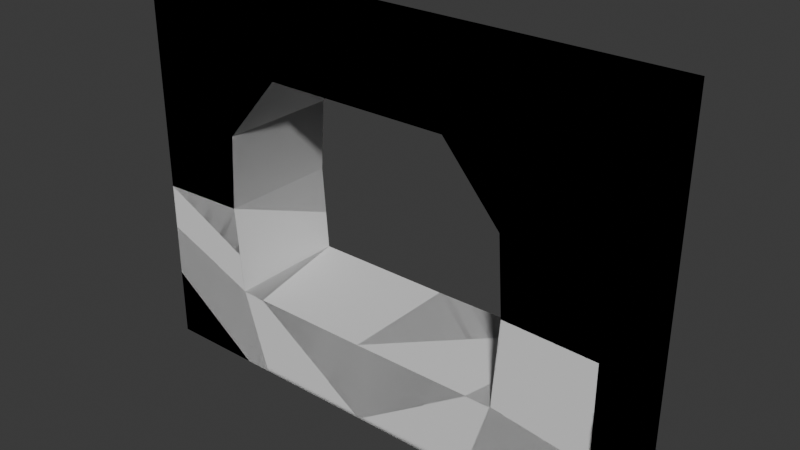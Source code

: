 # Source: space_ship.blend  (saved by Blender 4.0.36; exported with 4.5.12 LTS)
import bpy
from mathutils import Matrix  # noqa: F401  (used for matrix-valued properties, if any)

bpy.ops.wm.read_factory_settings(use_empty=True)
scene = bpy.context.scene
scene.name = 'Scene'

# ---- collections
col_result = bpy.data.collections.new('Result'); scene.collection.children.link(col_result)
col_world = bpy.data.collections.new('World'); scene.collection.children.link(col_world)

# ---- world
world_world = bpy.data.worlds.new('World'); scene.world = world_world
world_world.use_nodes = True; world_world.node_tree.nodes.clear()
_N = world_world.node_tree.nodes; _L = world_world.node_tree.links
n0 = _N.new('ShaderNodeOutputWorld'); n0.name = 'World Output'; n0.location = (300, 300)
n1 = _N.new('ShaderNodeBackground'); n1.name = 'Background'; n1.location = (10, 300)
n1.inputs[0].default_value = (0.05088, 0.05088, 0.05088, 1.0)
_L.new(n1.outputs[0], n0.inputs[0])
n0.is_active_output = True
world_world.color = (0.05088, 0.05088, 0.05088)
world_world.use_sun_shadow = False
world_world.sun_shadow_jitter_overblur = 0.0

# ---- meshes
me_cube_490 = bpy.data.meshes.new('Cube.490')
me_cube_490.from_pydata([(-1.0, -1.0, -1.0), (-1.0, -1.0, 1.0), (-1.0, 1.0, -1.0), (-1.0, 1.0, 1.0), (1.0, -1.0, -1.0), (1.0, -1.0, 1.0), (1.0, 1.0, -1.0), (1.0, 1.0, 1.0)], [], [(0, 1, 3, 2), (2, 3, 7, 6), (6, 7, 5, 4), (4, 5, 1, 0), (2, 6, 4, 0), (7, 3, 1, 5)])
_uv = me_cube_490.uv_layers.new(name='UVMap')
_uv.uv.foreach_set('vector', [0.375, 0.0, 0.625, 0.0, 0.625, 0.25, 0.375, 0.25, 0.375, 0.25, 0.625, 0.25, 0.625, 0.5, 0.375, 0.5, 0.375, 0.5, 0.625, 0.5, 0.625, 0.75, 0.375, 0.75, 0.375, 0.75, 0.625, 0.75, 0.625, 1.0, 0.375, 1.0, 0.125, 0.5, 0.375, 0.5, 0.375, 0.75, 0.125, 0.75, 0.625, 0.5, 0.875, 0.5, 0.875, 0.75, 0.625, 0.75])
me_cube_490.update()
me_cube_491 = bpy.data.meshes.new('Cube.491')
me_cube_491.from_pydata([(-1.0, -1.0, -1.0), (-1.0, -1.0, 1.0), (-1.0, 1.0, -1.0), (-1.0, 1.0, 1.0), (1.0, -1.0, -1.0), (1.0, -1.0, 1.0), (1.0, 1.0, -1.0), (1.0, 1.0, 1.0)], [], [(0, 1, 3, 2), (2, 3, 7, 6), (6, 7, 5, 4), (4, 5, 1, 0), (2, 6, 4, 0), (7, 3, 1, 5)])
_uv = me_cube_491.uv_layers.new(name='UVMap')
_uv.uv.foreach_set('vector', [0.375, 0.0, 0.625, 0.0, 0.625, 0.25, 0.375, 0.25, 0.375, 0.25, 0.625, 0.25, 0.625, 0.5, 0.375, 0.5, 0.375, 0.5, 0.625, 0.5, 0.625, 0.75, 0.375, 0.75, 0.375, 0.75, 0.625, 0.75, 0.625, 1.0, 0.375, 1.0, 0.125, 0.5, 0.375, 0.5, 0.375, 0.75, 0.125, 0.75, 0.625, 0.5, 0.875, 0.5, 0.875, 0.75, 0.625, 0.75])
me_cube_491.update()
me_cube_492 = bpy.data.meshes.new('Cube.492')
me_cube_492.from_pydata([(-1.0, -1.0, -1.0), (-1.0, -1.0, 1.0), (-1.0, 1.0, -1.0), (-1.0, 1.0, 1.0), (1.0, -1.0, -1.0), (1.0, -1.0, 1.0), (1.0, 1.0, -1.0), (1.0, 1.0, 1.0)], [], [(0, 1, 3, 2), (2, 3, 7, 6), (6, 7, 5, 4), (4, 5, 1, 0), (2, 6, 4, 0), (7, 3, 1, 5)])
_uv = me_cube_492.uv_layers.new(name='UVMap')
_uv.uv.foreach_set('vector', [0.375, 0.0, 0.625, 0.0, 0.625, 0.25, 0.375, 0.25, 0.375, 0.25, 0.625, 0.25, 0.625, 0.5, 0.375, 0.5, 0.375, 0.5, 0.625, 0.5, 0.625, 0.75, 0.375, 0.75, 0.375, 0.75, 0.625, 0.75, 0.625, 1.0, 0.375, 1.0, 0.125, 0.5, 0.375, 0.5, 0.375, 0.75, 0.125, 0.75, 0.625, 0.5, 0.875, 0.5, 0.875, 0.75, 0.625, 0.75])
me_cube_492.update()
me_cube_526 = bpy.data.meshes.new('Cube.526')
me_cube_526.from_pydata([(-1.0, -1.0, -1.0), (-1.0, -1.0, 1.0), (-1.0, 1.0, -1.0), (-1.0, 1.0, 1.0), (1.0, -1.0, -1.0), (1.0, -1.0, 1.0), (1.0, 1.0, -1.0), (1.0, 1.0, 1.0)], [], [(0, 1, 3, 2), (2, 3, 7, 6), (6, 7, 5, 4), (4, 5, 1, 0), (2, 6, 4, 0), (7, 3, 1, 5)])
_uv = me_cube_526.uv_layers.new(name='UVMap')
_uv.uv.foreach_set('vector', [0.375, 0.0, 0.625, 0.0, 0.625, 0.25, 0.375, 0.25, 0.375, 0.25, 0.625, 0.25, 0.625, 0.5, 0.375, 0.5, 0.375, 0.5, 0.625, 0.5, 0.625, 0.75, 0.375, 0.75, 0.375, 0.75, 0.625, 0.75, 0.625, 1.0, 0.375, 1.0, 0.125, 0.5, 0.375, 0.5, 0.375, 0.75, 0.125, 0.75, 0.625, 0.5, 0.875, 0.5, 0.875, 0.75, 0.625, 0.75])
me_cube_526.update()
me_cube_528 = bpy.data.meshes.new('Cube.528')
me_cube_528.from_pydata([(-1.0, -1.0, -1.0), (-1.0, -1.0, 1.0), (-1.0, 1.0, -1.0), (-1.0, 1.0, 1.0), (1.0, -1.0, -1.0), (1.0, -1.0, 1.0), (1.0, 1.0, -1.0), (1.0, 1.0, 1.0)], [], [(0, 1, 3, 2), (2, 3, 7, 6), (6, 7, 5, 4), (4, 5, 1, 0), (2, 6, 4, 0), (7, 3, 1, 5)])
_uv = me_cube_528.uv_layers.new(name='UVMap')
_uv.uv.foreach_set('vector', [0.375, 0.0, 0.625, 0.0, 0.625, 0.25, 0.375, 0.25, 0.375, 0.25, 0.625, 0.25, 0.625, 0.5, 0.375, 0.5, 0.375, 0.5, 0.625, 0.5, 0.625, 0.75, 0.375, 0.75, 0.375, 0.75, 0.625, 0.75, 0.625, 1.0, 0.375, 1.0, 0.125, 0.5, 0.375, 0.5, 0.375, 0.75, 0.125, 0.75, 0.625, 0.5, 0.875, 0.5, 0.875, 0.75, 0.625, 0.75])
me_cube_528.update()
me_cube_562 = bpy.data.meshes.new('Cube.562')
me_cube_562.from_pydata([(-1.0, -1.0, -1.0), (-1.0, -1.0, 1.0), (-1.0, 1.0, -1.0), (-1.0, 1.0, 1.0), (1.0, -1.0, -1.0), (1.0, -1.0, 1.0), (1.0, 1.0, -1.0), (1.0, 1.0, 1.0)], [], [(0, 1, 3, 2), (2, 3, 7, 6), (6, 7, 5, 4), (4, 5, 1, 0), (2, 6, 4, 0), (7, 3, 1, 5)])
_uv = me_cube_562.uv_layers.new(name='UVMap')
_uv.uv.foreach_set('vector', [0.375, 0.0, 0.625, 0.0, 0.625, 0.25, 0.375, 0.25, 0.375, 0.25, 0.625, 0.25, 0.625, 0.5, 0.375, 0.5, 0.375, 0.5, 0.625, 0.5, 0.625, 0.75, 0.375, 0.75, 0.375, 0.75, 0.625, 0.75, 0.625, 1.0, 0.375, 1.0, 0.125, 0.5, 0.375, 0.5, 0.375, 0.75, 0.125, 0.75, 0.625, 0.5, 0.875, 0.5, 0.875, 0.75, 0.625, 0.75])
me_cube_562.update()
me_cube_564 = bpy.data.meshes.new('Cube.564')
me_cube_564.from_pydata([(-1.0, -1.0, -1.0), (-1.0, -1.0, 1.0), (-1.0, 1.0, -1.0), (-1.0, 1.0, 1.0), (1.0, -1.0, -1.0), (1.0, -1.0, 1.0), (1.0, 1.0, -1.0), (1.0, 1.0, 1.0)], [], [(0, 1, 3, 2), (2, 3, 7, 6), (6, 7, 5, 4), (4, 5, 1, 0), (2, 6, 4, 0), (7, 3, 1, 5)])
_uv = me_cube_564.uv_layers.new(name='UVMap')
_uv.uv.foreach_set('vector', [0.375, 0.0, 0.625, 0.0, 0.625, 0.25, 0.375, 0.25, 0.375, 0.25, 0.625, 0.25, 0.625, 0.5, 0.375, 0.5, 0.375, 0.5, 0.625, 0.5, 0.625, 0.75, 0.375, 0.75, 0.375, 0.75, 0.625, 0.75, 0.625, 1.0, 0.375, 1.0, 0.125, 0.5, 0.375, 0.5, 0.375, 0.75, 0.125, 0.75, 0.625, 0.5, 0.875, 0.5, 0.875, 0.75, 0.625, 0.75])
me_cube_564.update()
me_cube_598 = bpy.data.meshes.new('Cube.598')
me_cube_598.from_pydata([(-1.0, -1.0, -1.0), (-1.0, -1.0, 1.0), (-1.0, 1.0, -1.0), (-1.0, 1.0, 1.0), (1.0, -1.0, -1.0), (1.0, -1.0, 1.0), (1.0, 1.0, -1.0), (1.0, 1.0, 1.0)], [], [(0, 1, 3, 2), (2, 3, 7, 6), (6, 7, 5, 4), (4, 5, 1, 0), (2, 6, 4, 0), (7, 3, 1, 5)])
_uv = me_cube_598.uv_layers.new(name='UVMap')
_uv.uv.foreach_set('vector', [0.375, 0.0, 0.625, 0.0, 0.625, 0.25, 0.375, 0.25, 0.375, 0.25, 0.625, 0.25, 0.625, 0.5, 0.375, 0.5, 0.375, 0.5, 0.625, 0.5, 0.625, 0.75, 0.375, 0.75, 0.375, 0.75, 0.625, 0.75, 0.625, 1.0, 0.375, 1.0, 0.125, 0.5, 0.375, 0.5, 0.375, 0.75, 0.125, 0.75, 0.625, 0.5, 0.875, 0.5, 0.875, 0.75, 0.625, 0.75])
me_cube_598.update()
me_cube_599 = bpy.data.meshes.new('Cube.599')
me_cube_599.from_pydata([(-1.0, -1.0, -1.0), (-1.0, -1.0, 1.0), (-1.0, 1.0, -1.0), (-1.0, 1.0, 1.0), (1.0, -1.0, -1.0), (1.0, -1.0, 1.0), (1.0, 1.0, -1.0), (1.0, 1.0, 1.0)], [], [(0, 1, 3, 2), (2, 3, 7, 6), (6, 7, 5, 4), (4, 5, 1, 0), (2, 6, 4, 0), (7, 3, 1, 5)])
_uv = me_cube_599.uv_layers.new(name='UVMap')
_uv.uv.foreach_set('vector', [0.375, 0.0, 0.625, 0.0, 0.625, 0.25, 0.375, 0.25, 0.375, 0.25, 0.625, 0.25, 0.625, 0.5, 0.375, 0.5, 0.375, 0.5, 0.625, 0.5, 0.625, 0.75, 0.375, 0.75, 0.375, 0.75, 0.625, 0.75, 0.625, 1.0, 0.375, 1.0, 0.125, 0.5, 0.375, 0.5, 0.375, 0.75, 0.125, 0.75, 0.625, 0.5, 0.875, 0.5, 0.875, 0.75, 0.625, 0.75])
me_cube_599.update()
me_cube_600 = bpy.data.meshes.new('Cube.600')
me_cube_600.from_pydata([(-1.0, -1.0, -1.0), (-1.0, -1.0, 1.0), (-1.0, 1.0, -1.0), (-1.0, 1.0, 1.0), (1.0, -1.0, -1.0), (1.0, -1.0, 1.0), (1.0, 1.0, -1.0), (1.0, 1.0, 1.0)], [], [(0, 1, 3, 2), (2, 3, 7, 6), (6, 7, 5, 4), (4, 5, 1, 0), (2, 6, 4, 0), (7, 3, 1, 5)])
_uv = me_cube_600.uv_layers.new(name='UVMap')
_uv.uv.foreach_set('vector', [0.375, 0.0, 0.625, 0.0, 0.625, 0.25, 0.375, 0.25, 0.375, 0.25, 0.625, 0.25, 0.625, 0.5, 0.375, 0.5, 0.375, 0.5, 0.625, 0.5, 0.625, 0.75, 0.375, 0.75, 0.375, 0.75, 0.625, 0.75, 0.625, 1.0, 0.375, 1.0, 0.125, 0.5, 0.375, 0.5, 0.375, 0.75, 0.125, 0.75, 0.625, 0.5, 0.875, 0.5, 0.875, 0.75, 0.625, 0.75])
me_cube_600.update()
me_cube_005 = bpy.data.meshes.new('Cube.005')
me_cube_005.from_pydata([(-1.995, -0.497, 0.00271), (-1.995, -0.497, 2.953), (-1.995, 0.497, 0.00271), (-1.995, 0.497, 2.953), (0.0, -0.497, 0.00271), (0.0, -0.497, 2.953), (0.0, 0.497, 0.00271), (0.0, 0.497, 2.953), (-1.995, -0.497, 1.378), (-1.995, 0.497, 1.378), (-1.995, -0.497, 2.559), (-1.995, 0.497, 2.559), (0.0, 0.497, 2.557), (0.0, -0.497, 2.557), (-1.995, 0.497, 0.5697), (0.0, 0.4968, 0.6722), (0.0, -0.497, 0.6725), (-1.995, -0.497, 0.5697), (-1.22, 0.497, 0.00271), (-0.9984, 0.497, 2.953), (-1.22, -0.497, 0.00271), (-0.9984, -0.497, 2.953), (-1.263, -0.497, 1.4), (-1.263, 0.497, 1.4), (-0.7546, -0.497, 2.557), (-0.7546, 0.497, 2.557), (-1.212, 0.4968, 0.6787), (-1.208, -0.4969, 0.6762), (-1.995, 0.497, 1.996), (-1.995, -0.497, 1.996), (-1.222, 0.497, 2.017), (-1.222, -0.497, 2.017)], [], [(10, 1, 3, 11), (25, 19, 7, 12), (27, 22, 8, 17), (24, 21, 1, 10), (18, 6, 4, 20), (19, 3, 1, 21), (13, 24, 25, 12), (17, 8, 9, 14), (31, 24, 10, 29), (31, 22, 23, 30), (29, 10, 11, 28), (0, 17, 14, 2), (18, 26, 15, 6), (20, 27, 17, 0), (4, 16, 27, 20), (2, 14, 26, 18), (28, 11, 25, 30), (22, 27, 26, 23), (14, 9, 23, 26), (7, 19, 21, 5), (2, 18, 20, 0), (13, 5, 21, 24), (16, 15, 26, 27), (11, 3, 19, 25), (9, 28, 30, 23), (8, 29, 28, 9), (24, 31, 30, 25), (22, 31, 29, 8)])
_uv = me_cube_005.uv_layers.new(name='UVMap')
_uv.uv.foreach_set('vector', [0.5625, 0.0, 0.625, 0.0, 0.625, 0.25, 0.5625, 0.25, 0.5625, 0.375, 0.625, 0.375, 0.625, 0.5, 0.5625, 0.5, 0.4375, 0.875, 0.5, 0.875, 0.5, 1.0, 0.4375, 1.0, 0.5625, 0.875, 0.625, 0.875, 0.625, 1.0, 0.5625, 1.0, 0.25, 0.5, 0.375, 0.5, 0.375, 0.75, 0.25, 0.75, 0.75, 0.5, 0.875, 0.5, 0.875, 0.75, 0.75, 0.75, 0.5625, 0.75, 0.5625, 0.875, 0.5625, 0.375, 0.5625, 0.5, 0.4375, 0.0, 0.5, 0.0, 0.5, 0.25, 0.4375, 0.25, 0.5312, 0.875, 0.5625, 0.875, 0.5625, 1.0, 0.5312, 1.0, 0.5312, 0.875, 0.5, 0.875, 0.5, 0.375, 0.5312, 0.375, 0.5312, 0.0, 0.5625, 0.0, 0.5625, 0.25, 0.5312, 0.25, 0.375, 0.0, 0.4375, 0.0, 0.4375, 0.25, 0.375, 0.25, 0.375, 0.375, 0.4375, 0.375, 0.4375, 0.5, 0.375, 0.5, 0.375, 0.875, 0.4375, 0.875, 0.4375, 1.0, 0.375, 1.0, 0.375, 0.75, 0.4375, 0.75, 0.4375, 0.875, 0.375, 0.875, 0.375, 0.25, 0.4375, 0.25, 0.4375, 0.375, 0.375, 0.375, 0.5312, 0.25, 0.5625, 0.25, 0.5625, 0.375, 0.5312, 0.375, 0.5, 0.875, 0.4375, 0.875, 0.4375, 0.375, 0.5, 0.375, 0.4375, 0.25, 0.5, 0.25, 0.5, 0.375, 0.4375, 0.375, 0.625, 0.5, 0.75, 0.5, 0.75, 0.75, 0.625, 0.75, 0.125, 0.5, 0.25, 0.5, 0.25, 0.75, 0.125, 0.75, 0.5625, 0.75, 0.625, 0.75, 0.625, 0.875, 0.5625, 0.875, 0.4375, 0.75, 0.4375, 0.5, 0.4375, 0.375, 0.4375, 0.875, 0.5625, 0.25, 0.625, 0.25, 0.625, 0.375, 0.5625, 0.375, 0.5, 0.25, 0.5312, 0.25, 0.5312, 0.375, 0.5, 0.375, 0.5, 0.0, 0.5312, 0.0, 0.5312, 0.25, 0.5, 0.25, 0.5625, 0.875, 0.5312, 0.875, 0.5312, 0.375, 0.5625, 0.375, 0.5, 0.875, 0.5312, 0.875, 0.5312, 1.0, 0.5, 1.0])
me_cube_005.update()

# ---- objects
ob_block__2_0_0 = bpy.data.objects.new('Block -2 0 0', me_cube_490)
ob_block__2_0_1 = bpy.data.objects.new('Block -2 0 1', me_cube_491)
ob_block__2_0_2 = bpy.data.objects.new('Block -2 0 2', me_cube_492)
ob_block__1_0_0 = bpy.data.objects.new('Block -1 0 0', me_cube_526)
ob_block__1_0_2 = bpy.data.objects.new('Block -1 0 2', me_cube_528)
ob_block_0_0_0 = bpy.data.objects.new('Block 0 0 0', me_cube_562)
ob_block_0_0_2 = bpy.data.objects.new('Block 0 0 2', me_cube_564)
ob_block_1_0_0 = bpy.data.objects.new('Block 1 0 0', me_cube_598)
ob_block_1_0_1 = bpy.data.objects.new('Block 1 0 1', me_cube_599)
ob_block_1_0_2 = bpy.data.objects.new('Block 1 0 2', me_cube_600)
ob_world = bpy.data.objects.new('World', me_cube_005)

# ---- transforms, parenting, visibility, modifiers, constraints
ob_block__2_0_0.location = (-2.0, 0.0, 0.0)
ob_block__2_0_0.scale = (0.5, 0.5, 0.5)
_m = ob_block__2_0_0.modifiers.new('Bool', 'BOOLEAN')
_m.collection = col_world
_m.operation = 'INTERSECT'
_m.operand_type = 'COLLECTION'
ob_block__2_0_1.location = (-2.0, 0.0, 1.0)
ob_block__2_0_1.scale = (0.5, 0.5, 0.5)
_m = ob_block__2_0_1.modifiers.new('Bool', 'BOOLEAN')
_m.collection = col_world
_m.operation = 'INTERSECT'
_m.operand_type = 'COLLECTION'
ob_block__2_0_2.location = (-2.0, 0.0, 2.0)
ob_block__2_0_2.scale = (0.5, 0.5, 0.5)
_m = ob_block__2_0_2.modifiers.new('Bool', 'BOOLEAN')
_m.collection = col_world
_m.operation = 'INTERSECT'
_m.operand_type = 'COLLECTION'
ob_block__1_0_0.location = (-1.0, 0.0, 0.0)
ob_block__1_0_0.scale = (0.5, 0.5, 0.5)
_m = ob_block__1_0_0.modifiers.new('Bool', 'BOOLEAN')
_m.collection = col_world
_m.operation = 'INTERSECT'
_m.operand_type = 'COLLECTION'
ob_block__1_0_2.location = (-1.0, 0.0, 2.0)
ob_block__1_0_2.scale = (0.5, 0.5, 0.5)
_m = ob_block__1_0_2.modifiers.new('Bool', 'BOOLEAN')
_m.collection = col_world
_m.operation = 'INTERSECT'
_m.operand_type = 'COLLECTION'
ob_block_0_0_0.location = (0.0, 0.0, 0.0)
ob_block_0_0_0.scale = (0.5, 0.5, 0.5)
_m = ob_block_0_0_0.modifiers.new('Bool', 'BOOLEAN')
_m.collection = col_world
_m.operation = 'INTERSECT'
_m.operand_type = 'COLLECTION'
ob_block_0_0_2.location = (0.0, 0.0, 2.0)
ob_block_0_0_2.scale = (0.5, 0.5, 0.5)
_m = ob_block_0_0_2.modifiers.new('Bool', 'BOOLEAN')
_m.collection = col_world
_m.operation = 'INTERSECT'
_m.operand_type = 'COLLECTION'
ob_block_1_0_0.location = (1.0, 0.0, 0.0)
ob_block_1_0_0.scale = (0.5, 0.5, 0.5)
_m = ob_block_1_0_0.modifiers.new('Bool', 'BOOLEAN')
_m.collection = col_world
_m.operation = 'INTERSECT'
_m.operand_type = 'COLLECTION'
ob_block_1_0_1.location = (1.0, 0.0, 1.0)
ob_block_1_0_1.scale = (0.5, 0.5, 0.5)
_m = ob_block_1_0_1.modifiers.new('Bool', 'BOOLEAN')
_m.collection = col_world
_m.operation = 'INTERSECT'
_m.operand_type = 'COLLECTION'
ob_block_1_0_2.location = (1.0, 0.0, 2.0)
ob_block_1_0_2.scale = (0.5, 0.5, 0.5)
_m = ob_block_1_0_2.modifiers.new('Bool', 'BOOLEAN')
_m.collection = col_world
_m.operation = 'INTERSECT'
_m.operand_type = 'COLLECTION'
ob_world.location = (-0.5, 0.0, -0.5)
_m = ob_world.modifiers.new('Mirror', 'MIRROR')
_m.use_clip = True

# ---- collection membership
col_result.objects.link(ob_block__2_0_0)
col_result.objects.link(ob_block__2_0_1)
col_result.objects.link(ob_block__2_0_2)
col_result.objects.link(ob_block__1_0_0)
col_result.objects.link(ob_block__1_0_2)
col_result.objects.link(ob_block_0_0_0)
col_result.objects.link(ob_block_0_0_2)
col_result.objects.link(ob_block_1_0_0)
col_result.objects.link(ob_block_1_0_1)
col_result.objects.link(ob_block_1_0_2)
col_world.objects.link(ob_world)

# ---- scene / render settings (as saved in the file)
scene.frame_start = 1; scene.frame_end = 250; scene.frame_set(1)
scene.render.engine = 'BLENDER_EEVEE_NEXT'
scene.cycles.sampling_pattern = 'TABULATED_SOBOL'
bpy.context.view_layer.update()

# ---- added for rendering (the .blend has no active camera and no usable light): camera, sun
cam_auto = bpy.data.cameras.new('AutoCamera')
cam_auto.lens = 50.0
cam_auto.sensor_width = 36.0
cam_auto.clip_end = 1000.0
ob_auto_camera = bpy.data.objects.new('AutoCamera', cam_auto)
scene.collection.objects.link(ob_auto_camera)
ob_auto_camera.location = (4.18253, -5.61904, 4.72395)
ob_auto_camera.rotation_euler = (1.09748, -7.21219e-08, 0.694738)
scene.camera = ob_auto_camera
light_auto_sun = bpy.data.lights.new('AutoSun', 'SUN')
light_auto_sun.energy = 3.0
light_auto_sun.angle = 0.0523599
ob_auto_sun = bpy.data.objects.new('AutoSun', light_auto_sun)
scene.collection.objects.link(ob_auto_sun)
ob_auto_sun.rotation_euler = (0.872665, 0.174533, 0.523599)
bpy.context.view_layer.update()
